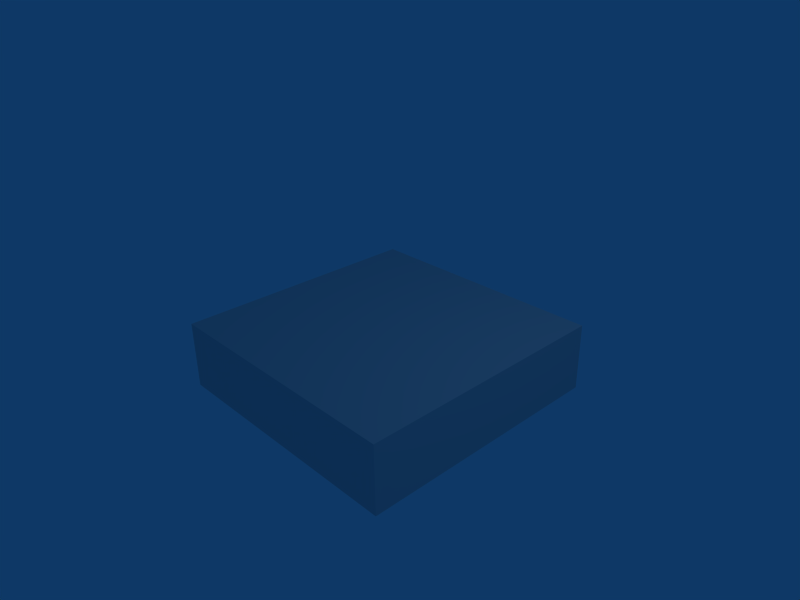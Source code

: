 # Source: hole_0-plate.blend  (saved by Blender 2.59.0; exported with 4.5.12 LTS)
import bpy
from mathutils import Matrix  # noqa: F401  (used for matrix-valued properties, if any)

bpy.ops.wm.read_factory_settings(use_empty=True)
scene = bpy.context.scene
scene.name = 'Scene'

# ---- collections
col_collection_1 = bpy.data.collections.new('Collection 1'); scene.collection.children.link(col_collection_1)

# ---- world
world_world = bpy.data.worlds.new('World'); scene.world = world_world
world_world.color = (0.05656, 0.2208, 0.4)
world_world.use_sun_shadow = False
world_world.sun_shadow_jitter_overblur = 0.0
world_world.cycles.sampling_method = 'MANUAL'
world_world.cycles.sample_map_resolution = 256

# ---- cameras
cam_camera = bpy.data.cameras.new('Camera')
cam_camera.passepartout_alpha = 0.2
cam_camera.clip_end = 100.0
cam_camera.lens = 35.0
cam_camera.ortho_scale = 7.314
cam_camera.show_passepartout = False
cam_camera.show_safe_areas = True
cam_camera.dof.focus_distance = 0.0
cam_camera.dof.aperture_fstop = 128.0

# ---- lights
light_spot = bpy.data.lights.new('Spot', 'POINT')
light_spot.transmission_factor = 0.0
light_spot.cutoff_distance = 30.0
light_spot.energy = 100.0
light_spot.shadow_buffer_clip_start = 1.001
light_spot.shadow_soft_size = 1.0
light_spot.shadow_maximum_resolution = 0.006
light_spot.use_absolute_resolution = True
light_spot.cycles.use_multiple_importance_sampling = False

# ---- meshes
me_cube_001 = bpy.data.meshes.new('Cube.001')
me_cube_001.from_pydata([(2.321, 2.981, -0.03957), (2.321, -1.0, -0.03957), (-1.66, -1.0, -0.03957), (-1.66, 2.981, -0.03957), (2.321, 2.981, 1.0), (2.321, -1.0, 1.0), (-1.66, -1.0, 1.0), (-1.66, 2.981, 1.0)], [], [(0, 1, 2, 3), (4, 7, 6, 5), (0, 4, 5, 1), (1, 5, 6, 2), (2, 6, 7, 3), (4, 0, 3, 7)])
me_cube_001.use_remesh_preserve_volume = False
me_cube_001.use_remesh_preserve_attributes = False
me_cube_001.use_mirror_vertex_groups = False
me_cube_001.update()

# ---- objects
ob_cube = bpy.data.objects.new('Cube', me_cube_001)
ob_lamp = bpy.data.objects.new('Lamp', light_spot)
ob_camera = bpy.data.objects.new('Camera', cam_camera)

# ---- transforms, parenting, visibility, modifiers, constraints
ob_cube.location = (-0.2101, -0.9304, -0.9604)
ob_cube.lineart.crease_threshold = 0.0
ob_lamp.location = (4.076, 1.005, 5.904)
ob_lamp.rotation_euler = (0.6503, 0.05522, 1.866)
ob_lamp.lock_rotations_4d = False
ob_lamp.empty_display_type = 'ARROWS'
ob_lamp.color = (0.0, 0.0, 0.0, 0.0)
ob_lamp.lineart.crease_threshold = 0.0
ob_camera.location = (7.481, -6.508, 5.344)
ob_camera.rotation_euler = (1.109, 0.01082, 0.8149)
ob_camera.lock_rotations_4d = False
ob_camera.empty_display_type = 'ARROWS'
ob_camera.color = (0.0, 0.0, 0.0, 0.0)
ob_camera.display_type = 'WIRE'
ob_camera.lineart.crease_threshold = 0.0

# ---- collection membership
col_collection_1.objects.link(ob_cube)
col_collection_1.objects.link(ob_lamp)
col_collection_1.objects.link(ob_camera)

# ---- scene / render settings (as saved in the file)
scene.camera = ob_camera
scene.frame_start = 1; scene.frame_end = 250; scene.frame_set(1)
scene.render.engine = 'BLENDER_EEVEE_NEXT'
scene.render.image_settings.file_format = 'JPEG'
scene.render.image_settings.color_mode = 'RGB'
scene.render.image_settings.compression = 90
scene.render.resolution_x = 800
scene.render.resolution_y = 600
scene.render.pixel_aspect_x = 100.0
scene.render.pixel_aspect_y = 100.0
scene.render.fps = 25
scene.render.dither_intensity = 0.0
scene.render.use_compositing = False
scene.render.use_sequencer = False
scene.render.bake_margin = 2
scene.render.bake_bias = 0.0
scene.render.use_stamp_time = False
scene.render.use_stamp_date = False
scene.render.use_stamp_frame = False
scene.render.use_stamp_camera = False
scene.render.use_stamp_scene = False
scene.render.use_stamp_filename = False
scene.render.use_stamp_render_time = False
scene.render.stamp_font_size = 0
scene.cycles.use_denoising = False
scene.cycles.samples = 10
scene.cycles.sampling_pattern = 'TABULATED_SOBOL'
scene.cycles.light_sampling_threshold = 0.0
scene.cycles.use_adaptive_sampling = False
scene.cycles.use_light_tree = False
scene.cycles.blur_glossy = 0.0
scene.cycles.volume_bounces = 1
scene.cycles.pixel_filter_type = 'GAUSSIAN'
scene.cycles.sample_clamp_indirect = 0.0
scene.view_settings.view_transform = 'Raw'
bpy.context.view_layer.update()
